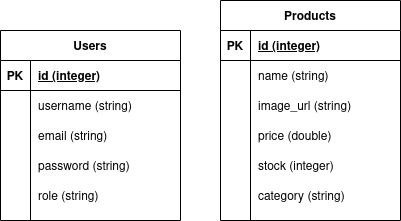

The diagram above was exported from draw.io. Its source (the exported page's mxGraphModel, read from the mxfile embedded in the PNG):
<mxGraphModel dx="796" dy="455" grid="1" gridSize="10" guides="1" tooltips="1" connect="1" arrows="1" fold="1" page="1" pageScale="1" pageWidth="850" pageHeight="1100" math="0" shadow="0">
  <root>
    <mxCell id="0" />
    <mxCell id="1" parent="0" />
    <mxCell id="z7kT5rvxEodCRpXO-Giu-1" value="Products" style="shape=table;startSize=30;container=1;collapsible=1;childLayout=tableLayout;fixedRows=1;rowLines=0;fontStyle=1;align=center;resizeLast=1;" vertex="1" parent="1">
      <mxGeometry x="360" y="100" width="180" height="220" as="geometry" />
    </mxCell>
    <mxCell id="z7kT5rvxEodCRpXO-Giu-2" value="" style="shape=partialRectangle;collapsible=0;dropTarget=0;pointerEvents=0;fillColor=none;top=0;left=0;bottom=1;right=0;points=[[0,0.5],[1,0.5]];portConstraint=eastwest;" vertex="1" parent="z7kT5rvxEodCRpXO-Giu-1">
      <mxGeometry y="30" width="180" height="30" as="geometry" />
    </mxCell>
    <mxCell id="z7kT5rvxEodCRpXO-Giu-3" value="PK" style="shape=partialRectangle;connectable=0;fillColor=none;top=0;left=0;bottom=0;right=0;fontStyle=1;overflow=hidden;" vertex="1" parent="z7kT5rvxEodCRpXO-Giu-2">
      <mxGeometry width="30" height="30" as="geometry" />
    </mxCell>
    <mxCell id="z7kT5rvxEodCRpXO-Giu-4" value="id (integer)" style="shape=partialRectangle;connectable=0;fillColor=none;top=0;left=0;bottom=0;right=0;align=left;spacingLeft=6;fontStyle=5;overflow=hidden;" vertex="1" parent="z7kT5rvxEodCRpXO-Giu-2">
      <mxGeometry x="30" width="150" height="30" as="geometry" />
    </mxCell>
    <mxCell id="z7kT5rvxEodCRpXO-Giu-5" value="" style="shape=partialRectangle;collapsible=0;dropTarget=0;pointerEvents=0;fillColor=none;top=0;left=0;bottom=0;right=0;points=[[0,0.5],[1,0.5]];portConstraint=eastwest;" vertex="1" parent="z7kT5rvxEodCRpXO-Giu-1">
      <mxGeometry y="60" width="180" height="30" as="geometry" />
    </mxCell>
    <mxCell id="z7kT5rvxEodCRpXO-Giu-6" value="" style="shape=partialRectangle;connectable=0;fillColor=none;top=0;left=0;bottom=0;right=0;editable=1;overflow=hidden;" vertex="1" parent="z7kT5rvxEodCRpXO-Giu-5">
      <mxGeometry width="30" height="30" as="geometry" />
    </mxCell>
    <mxCell id="z7kT5rvxEodCRpXO-Giu-7" value="name (string)" style="shape=partialRectangle;connectable=0;fillColor=none;top=0;left=0;bottom=0;right=0;align=left;spacingLeft=6;overflow=hidden;" vertex="1" parent="z7kT5rvxEodCRpXO-Giu-5">
      <mxGeometry x="30" width="150" height="30" as="geometry" />
    </mxCell>
    <mxCell id="z7kT5rvxEodCRpXO-Giu-8" value="" style="shape=partialRectangle;collapsible=0;dropTarget=0;pointerEvents=0;fillColor=none;top=0;left=0;bottom=0;right=0;points=[[0,0.5],[1,0.5]];portConstraint=eastwest;" vertex="1" parent="z7kT5rvxEodCRpXO-Giu-1">
      <mxGeometry y="90" width="180" height="30" as="geometry" />
    </mxCell>
    <mxCell id="z7kT5rvxEodCRpXO-Giu-9" value="" style="shape=partialRectangle;connectable=0;fillColor=none;top=0;left=0;bottom=0;right=0;editable=1;overflow=hidden;" vertex="1" parent="z7kT5rvxEodCRpXO-Giu-8">
      <mxGeometry width="30" height="30" as="geometry" />
    </mxCell>
    <mxCell id="z7kT5rvxEodCRpXO-Giu-10" value="image_url (string)" style="shape=partialRectangle;connectable=0;fillColor=none;top=0;left=0;bottom=0;right=0;align=left;spacingLeft=6;overflow=hidden;" vertex="1" parent="z7kT5rvxEodCRpXO-Giu-8">
      <mxGeometry x="30" width="150" height="30" as="geometry" />
    </mxCell>
    <mxCell id="z7kT5rvxEodCRpXO-Giu-11" value="" style="shape=partialRectangle;collapsible=0;dropTarget=0;pointerEvents=0;fillColor=none;top=0;left=0;bottom=0;right=0;points=[[0,0.5],[1,0.5]];portConstraint=eastwest;" vertex="1" parent="z7kT5rvxEodCRpXO-Giu-1">
      <mxGeometry y="120" width="180" height="30" as="geometry" />
    </mxCell>
    <mxCell id="z7kT5rvxEodCRpXO-Giu-12" value="" style="shape=partialRectangle;connectable=0;fillColor=none;top=0;left=0;bottom=0;right=0;editable=1;overflow=hidden;" vertex="1" parent="z7kT5rvxEodCRpXO-Giu-11">
      <mxGeometry width="30" height="30" as="geometry" />
    </mxCell>
    <mxCell id="z7kT5rvxEodCRpXO-Giu-13" value="price (double)" style="shape=partialRectangle;connectable=0;fillColor=none;top=0;left=0;bottom=0;right=0;align=left;spacingLeft=6;overflow=hidden;" vertex="1" parent="z7kT5rvxEodCRpXO-Giu-11">
      <mxGeometry x="30" width="150" height="30" as="geometry" />
    </mxCell>
    <mxCell id="z7kT5rvxEodCRpXO-Giu-30" value="" style="shape=partialRectangle;collapsible=0;dropTarget=0;pointerEvents=0;fillColor=none;top=0;left=0;bottom=0;right=0;points=[[0,0.5],[1,0.5]];portConstraint=eastwest;" vertex="1" parent="z7kT5rvxEodCRpXO-Giu-1">
      <mxGeometry y="150" width="180" height="30" as="geometry" />
    </mxCell>
    <mxCell id="z7kT5rvxEodCRpXO-Giu-31" value="" style="shape=partialRectangle;connectable=0;fillColor=none;top=0;left=0;bottom=0;right=0;editable=1;overflow=hidden;" vertex="1" parent="z7kT5rvxEodCRpXO-Giu-30">
      <mxGeometry width="30" height="30" as="geometry" />
    </mxCell>
    <mxCell id="z7kT5rvxEodCRpXO-Giu-32" value="stock (integer)" style="shape=partialRectangle;connectable=0;fillColor=none;top=0;left=0;bottom=0;right=0;align=left;spacingLeft=6;overflow=hidden;" vertex="1" parent="z7kT5rvxEodCRpXO-Giu-30">
      <mxGeometry x="30" width="150" height="30" as="geometry" />
    </mxCell>
    <mxCell id="z7kT5rvxEodCRpXO-Giu-33" value="" style="shape=partialRectangle;collapsible=0;dropTarget=0;pointerEvents=0;fillColor=none;top=0;left=0;bottom=0;right=0;points=[[0,0.5],[1,0.5]];portConstraint=eastwest;" vertex="1" parent="z7kT5rvxEodCRpXO-Giu-1">
      <mxGeometry y="180" width="180" height="30" as="geometry" />
    </mxCell>
    <mxCell id="z7kT5rvxEodCRpXO-Giu-34" value="" style="shape=partialRectangle;connectable=0;fillColor=none;top=0;left=0;bottom=0;right=0;editable=1;overflow=hidden;" vertex="1" parent="z7kT5rvxEodCRpXO-Giu-33">
      <mxGeometry width="30" height="30" as="geometry" />
    </mxCell>
    <mxCell id="z7kT5rvxEodCRpXO-Giu-35" value="category (string)" style="shape=partialRectangle;connectable=0;fillColor=none;top=0;left=0;bottom=0;right=0;align=left;spacingLeft=6;overflow=hidden;" vertex="1" parent="z7kT5rvxEodCRpXO-Giu-33">
      <mxGeometry x="30" width="150" height="30" as="geometry" />
    </mxCell>
    <mxCell id="z7kT5rvxEodCRpXO-Giu-14" value="Users" style="shape=table;startSize=30;container=1;collapsible=1;childLayout=tableLayout;fixedRows=1;rowLines=0;fontStyle=1;align=center;resizeLast=1;" vertex="1" parent="1">
      <mxGeometry x="140" y="130" width="180" height="190" as="geometry" />
    </mxCell>
    <mxCell id="z7kT5rvxEodCRpXO-Giu-15" value="" style="shape=partialRectangle;collapsible=0;dropTarget=0;pointerEvents=0;fillColor=none;top=0;left=0;bottom=1;right=0;points=[[0,0.5],[1,0.5]];portConstraint=eastwest;" vertex="1" parent="z7kT5rvxEodCRpXO-Giu-14">
      <mxGeometry y="30" width="180" height="30" as="geometry" />
    </mxCell>
    <mxCell id="z7kT5rvxEodCRpXO-Giu-16" value="PK" style="shape=partialRectangle;connectable=0;fillColor=none;top=0;left=0;bottom=0;right=0;fontStyle=1;overflow=hidden;" vertex="1" parent="z7kT5rvxEodCRpXO-Giu-15">
      <mxGeometry width="30" height="30" as="geometry" />
    </mxCell>
    <mxCell id="z7kT5rvxEodCRpXO-Giu-17" value="id (integer)" style="shape=partialRectangle;connectable=0;fillColor=none;top=0;left=0;bottom=0;right=0;align=left;spacingLeft=6;fontStyle=5;overflow=hidden;" vertex="1" parent="z7kT5rvxEodCRpXO-Giu-15">
      <mxGeometry x="30" width="150" height="30" as="geometry" />
    </mxCell>
    <mxCell id="z7kT5rvxEodCRpXO-Giu-18" value="" style="shape=partialRectangle;collapsible=0;dropTarget=0;pointerEvents=0;fillColor=none;top=0;left=0;bottom=0;right=0;points=[[0,0.5],[1,0.5]];portConstraint=eastwest;" vertex="1" parent="z7kT5rvxEodCRpXO-Giu-14">
      <mxGeometry y="60" width="180" height="30" as="geometry" />
    </mxCell>
    <mxCell id="z7kT5rvxEodCRpXO-Giu-19" value="" style="shape=partialRectangle;connectable=0;fillColor=none;top=0;left=0;bottom=0;right=0;editable=1;overflow=hidden;" vertex="1" parent="z7kT5rvxEodCRpXO-Giu-18">
      <mxGeometry width="30" height="30" as="geometry" />
    </mxCell>
    <mxCell id="z7kT5rvxEodCRpXO-Giu-20" value="username (string)" style="shape=partialRectangle;connectable=0;fillColor=none;top=0;left=0;bottom=0;right=0;align=left;spacingLeft=6;overflow=hidden;" vertex="1" parent="z7kT5rvxEodCRpXO-Giu-18">
      <mxGeometry x="30" width="150" height="30" as="geometry" />
    </mxCell>
    <mxCell id="z7kT5rvxEodCRpXO-Giu-21" value="" style="shape=partialRectangle;collapsible=0;dropTarget=0;pointerEvents=0;fillColor=none;top=0;left=0;bottom=0;right=0;points=[[0,0.5],[1,0.5]];portConstraint=eastwest;" vertex="1" parent="z7kT5rvxEodCRpXO-Giu-14">
      <mxGeometry y="90" width="180" height="30" as="geometry" />
    </mxCell>
    <mxCell id="z7kT5rvxEodCRpXO-Giu-22" value="" style="shape=partialRectangle;connectable=0;fillColor=none;top=0;left=0;bottom=0;right=0;editable=1;overflow=hidden;" vertex="1" parent="z7kT5rvxEodCRpXO-Giu-21">
      <mxGeometry width="30" height="30" as="geometry" />
    </mxCell>
    <mxCell id="z7kT5rvxEodCRpXO-Giu-23" value="email (string)" style="shape=partialRectangle;connectable=0;fillColor=none;top=0;left=0;bottom=0;right=0;align=left;spacingLeft=6;overflow=hidden;" vertex="1" parent="z7kT5rvxEodCRpXO-Giu-21">
      <mxGeometry x="30" width="150" height="30" as="geometry" />
    </mxCell>
    <mxCell id="z7kT5rvxEodCRpXO-Giu-24" value="" style="shape=partialRectangle;collapsible=0;dropTarget=0;pointerEvents=0;fillColor=none;top=0;left=0;bottom=0;right=0;points=[[0,0.5],[1,0.5]];portConstraint=eastwest;" vertex="1" parent="z7kT5rvxEodCRpXO-Giu-14">
      <mxGeometry y="120" width="180" height="30" as="geometry" />
    </mxCell>
    <mxCell id="z7kT5rvxEodCRpXO-Giu-25" value="" style="shape=partialRectangle;connectable=0;fillColor=none;top=0;left=0;bottom=0;right=0;editable=1;overflow=hidden;" vertex="1" parent="z7kT5rvxEodCRpXO-Giu-24">
      <mxGeometry width="30" height="30" as="geometry" />
    </mxCell>
    <mxCell id="z7kT5rvxEodCRpXO-Giu-26" value="password (string)" style="shape=partialRectangle;connectable=0;fillColor=none;top=0;left=0;bottom=0;right=0;align=left;spacingLeft=6;overflow=hidden;" vertex="1" parent="z7kT5rvxEodCRpXO-Giu-24">
      <mxGeometry x="30" width="150" height="30" as="geometry" />
    </mxCell>
    <mxCell id="z7kT5rvxEodCRpXO-Giu-27" value="" style="shape=partialRectangle;collapsible=0;dropTarget=0;pointerEvents=0;fillColor=none;top=0;left=0;bottom=0;right=0;points=[[0,0.5],[1,0.5]];portConstraint=eastwest;" vertex="1" parent="z7kT5rvxEodCRpXO-Giu-14">
      <mxGeometry y="150" width="180" height="30" as="geometry" />
    </mxCell>
    <mxCell id="z7kT5rvxEodCRpXO-Giu-28" value="" style="shape=partialRectangle;connectable=0;fillColor=none;top=0;left=0;bottom=0;right=0;editable=1;overflow=hidden;" vertex="1" parent="z7kT5rvxEodCRpXO-Giu-27">
      <mxGeometry width="30" height="30" as="geometry" />
    </mxCell>
    <mxCell id="z7kT5rvxEodCRpXO-Giu-29" value="role (string)" style="shape=partialRectangle;connectable=0;fillColor=none;top=0;left=0;bottom=0;right=0;align=left;spacingLeft=6;overflow=hidden;" vertex="1" parent="z7kT5rvxEodCRpXO-Giu-27">
      <mxGeometry x="30" width="150" height="30" as="geometry" />
    </mxCell>
  </root>
</mxGraphModel>